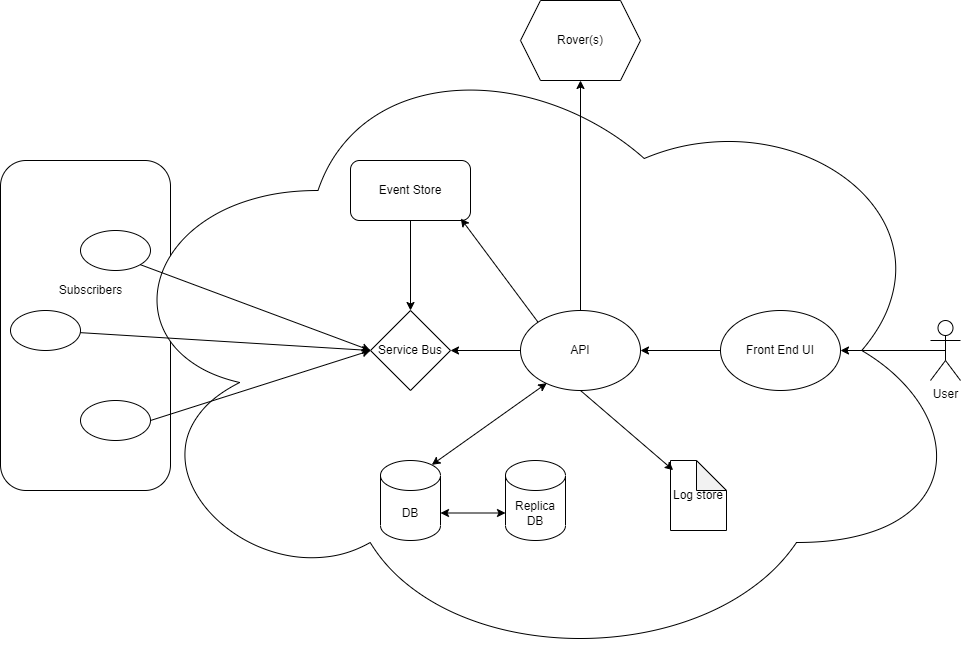

The diagram above was exported from draw.io. Its source (the exported page's mxGraphModel, read from the mxfile embedded in the PNG):
<mxGraphModel dx="1609" dy="1683" grid="1" gridSize="10" guides="1" tooltips="1" connect="1" arrows="1" fold="1" page="1" pageScale="1" pageWidth="827" pageHeight="1169" math="0" shadow="0">
  <root>
    <mxCell id="0" />
    <mxCell id="1" parent="0" />
    <mxCell id="ujrtRqOZJIbCJja_QIq0-36" value="" style="rounded=1;whiteSpace=wrap;html=1;" vertex="1" parent="1">
      <mxGeometry x="-280" y="90" width="170" height="330" as="geometry" />
    </mxCell>
    <mxCell id="ujrtRqOZJIbCJja_QIq0-14" value="" style="ellipse;shape=cloud;whiteSpace=wrap;html=1;" vertex="1" parent="1">
      <mxGeometry x="-180" y="-40" width="870" height="640" as="geometry" />
    </mxCell>
    <mxCell id="ujrtRqOZJIbCJja_QIq0-1" value="DB" style="shape=cylinder3;whiteSpace=wrap;html=1;boundedLbl=1;backgroundOutline=1;size=15;" vertex="1" parent="1">
      <mxGeometry x="100" y="390" width="60" height="80" as="geometry" />
    </mxCell>
    <mxCell id="ujrtRqOZJIbCJja_QIq0-2" value="API" style="ellipse;whiteSpace=wrap;html=1;" vertex="1" parent="1">
      <mxGeometry x="240" y="240" width="120" height="80" as="geometry" />
    </mxCell>
    <mxCell id="ujrtRqOZJIbCJja_QIq0-4" value="Service Bus" style="rhombus;whiteSpace=wrap;html=1;" vertex="1" parent="1">
      <mxGeometry x="90" y="240" width="80" height="80" as="geometry" />
    </mxCell>
    <mxCell id="ujrtRqOZJIbCJja_QIq0-5" value="Event Store" style="rounded=1;whiteSpace=wrap;html=1;" vertex="1" parent="1">
      <mxGeometry x="70" y="90" width="120" height="60" as="geometry" />
    </mxCell>
    <mxCell id="ujrtRqOZJIbCJja_QIq0-7" value="Rover(s)" style="shape=hexagon;perimeter=hexagonPerimeter2;whiteSpace=wrap;html=1;fixedSize=1;" vertex="1" parent="1">
      <mxGeometry x="240" y="-70" width="120" height="80" as="geometry" />
    </mxCell>
    <mxCell id="ujrtRqOZJIbCJja_QIq0-8" value="Front End UI" style="ellipse;whiteSpace=wrap;html=1;" vertex="1" parent="1">
      <mxGeometry x="440" y="240" width="120" height="80" as="geometry" />
    </mxCell>
    <mxCell id="ujrtRqOZJIbCJja_QIq0-9" value="User&lt;br&gt;" style="shape=umlActor;verticalLabelPosition=bottom;verticalAlign=top;html=1;outlineConnect=0;" vertex="1" parent="1">
      <mxGeometry x="650" y="250" width="30" height="60" as="geometry" />
    </mxCell>
    <mxCell id="ujrtRqOZJIbCJja_QIq0-10" value="" style="endArrow=classic;html=1;rounded=0;exitX=0.5;exitY=0.5;exitDx=0;exitDy=0;exitPerimeter=0;entryX=1;entryY=0.5;entryDx=0;entryDy=0;" edge="1" parent="1" source="ujrtRqOZJIbCJja_QIq0-9" target="ujrtRqOZJIbCJja_QIq0-8">
      <mxGeometry width="50" height="50" relative="1" as="geometry">
        <mxPoint x="380" y="290" as="sourcePoint" />
        <mxPoint x="430" y="240" as="targetPoint" />
      </mxGeometry>
    </mxCell>
    <mxCell id="ujrtRqOZJIbCJja_QIq0-13" value="" style="endArrow=classic;html=1;rounded=0;exitX=0;exitY=0.5;exitDx=0;exitDy=0;entryX=1;entryY=0.5;entryDx=0;entryDy=0;" edge="1" parent="1" source="ujrtRqOZJIbCJja_QIq0-8" target="ujrtRqOZJIbCJja_QIq0-2">
      <mxGeometry width="50" height="50" relative="1" as="geometry">
        <mxPoint x="380" y="290" as="sourcePoint" />
        <mxPoint x="430" y="240" as="targetPoint" />
      </mxGeometry>
    </mxCell>
    <mxCell id="ujrtRqOZJIbCJja_QIq0-16" value="" style="endArrow=classic;html=1;rounded=0;entryX=1;entryY=0.5;entryDx=0;entryDy=0;exitX=0;exitY=0.5;exitDx=0;exitDy=0;" edge="1" parent="1" source="ujrtRqOZJIbCJja_QIq0-2" target="ujrtRqOZJIbCJja_QIq0-4">
      <mxGeometry width="50" height="50" relative="1" as="geometry">
        <mxPoint x="270" y="290" as="sourcePoint" />
        <mxPoint x="320" y="240" as="targetPoint" />
      </mxGeometry>
    </mxCell>
    <mxCell id="ujrtRqOZJIbCJja_QIq0-19" value="" style="endArrow=classic;html=1;rounded=0;exitX=0.5;exitY=0;exitDx=0;exitDy=0;entryX=0.5;entryY=1;entryDx=0;entryDy=0;" edge="1" parent="1" source="ujrtRqOZJIbCJja_QIq0-2" target="ujrtRqOZJIbCJja_QIq0-7">
      <mxGeometry width="50" height="50" relative="1" as="geometry">
        <mxPoint x="270" y="290" as="sourcePoint" />
        <mxPoint x="320" y="240" as="targetPoint" />
      </mxGeometry>
    </mxCell>
    <mxCell id="ujrtRqOZJIbCJja_QIq0-20" value="" style="endArrow=classic;html=1;rounded=0;exitX=0.5;exitY=1;exitDx=0;exitDy=0;entryX=0.5;entryY=0;entryDx=0;entryDy=0;" edge="1" parent="1" source="ujrtRqOZJIbCJja_QIq0-5" target="ujrtRqOZJIbCJja_QIq0-4">
      <mxGeometry width="50" height="50" relative="1" as="geometry">
        <mxPoint x="270" y="90" as="sourcePoint" />
        <mxPoint x="320" y="40" as="targetPoint" />
      </mxGeometry>
    </mxCell>
    <mxCell id="ujrtRqOZJIbCJja_QIq0-21" value="" style="ellipse;whiteSpace=wrap;html=1;" vertex="1" parent="1">
      <mxGeometry x="-200" y="160" width="70" height="40" as="geometry" />
    </mxCell>
    <mxCell id="ujrtRqOZJIbCJja_QIq0-22" value="" style="ellipse;whiteSpace=wrap;html=1;" vertex="1" parent="1">
      <mxGeometry x="-270" y="240" width="70" height="40" as="geometry" />
    </mxCell>
    <mxCell id="ujrtRqOZJIbCJja_QIq0-27" value="" style="ellipse;whiteSpace=wrap;html=1;" vertex="1" parent="1">
      <mxGeometry x="-200" y="330" width="70" height="40" as="geometry" />
    </mxCell>
    <mxCell id="ujrtRqOZJIbCJja_QIq0-28" value="" style="endArrow=classic;html=1;rounded=0;entryX=0;entryY=0.5;entryDx=0;entryDy=0;" edge="1" parent="1" source="ujrtRqOZJIbCJja_QIq0-22" target="ujrtRqOZJIbCJja_QIq0-4">
      <mxGeometry width="50" height="50" relative="1" as="geometry">
        <mxPoint x="20" y="310" as="sourcePoint" />
        <mxPoint x="70" y="260" as="targetPoint" />
      </mxGeometry>
    </mxCell>
    <mxCell id="ujrtRqOZJIbCJja_QIq0-31" value="" style="endArrow=classic;html=1;rounded=0;entryX=0;entryY=0.5;entryDx=0;entryDy=0;exitX=1;exitY=0.5;exitDx=0;exitDy=0;" edge="1" parent="1" source="ujrtRqOZJIbCJja_QIq0-27" target="ujrtRqOZJIbCJja_QIq0-4">
      <mxGeometry width="50" height="50" relative="1" as="geometry">
        <mxPoint x="-220" y="460" as="sourcePoint" />
        <mxPoint x="-170" y="410" as="targetPoint" />
      </mxGeometry>
    </mxCell>
    <mxCell id="ujrtRqOZJIbCJja_QIq0-32" value="" style="endArrow=classic;html=1;rounded=0;exitX=1;exitY=1;exitDx=0;exitDy=0;entryX=0;entryY=0.5;entryDx=0;entryDy=0;" edge="1" parent="1" source="ujrtRqOZJIbCJja_QIq0-21" target="ujrtRqOZJIbCJja_QIq0-4">
      <mxGeometry width="50" height="50" relative="1" as="geometry">
        <mxPoint x="20" y="310" as="sourcePoint" />
        <mxPoint x="80" y="260" as="targetPoint" />
      </mxGeometry>
    </mxCell>
    <mxCell id="ujrtRqOZJIbCJja_QIq0-33" value="Subscribers" style="text;html=1;align=center;verticalAlign=middle;resizable=0;points=[];autosize=1;strokeColor=none;fillColor=none;" vertex="1" parent="1">
      <mxGeometry x="-230" y="210" width="80" height="20" as="geometry" />
    </mxCell>
    <mxCell id="ujrtRqOZJIbCJja_QIq0-37" value="" style="endArrow=classic;html=1;rounded=0;entryX=0.919;entryY=0.967;entryDx=0;entryDy=0;entryPerimeter=0;exitX=0;exitY=0;exitDx=0;exitDy=0;" edge="1" parent="1" source="ujrtRqOZJIbCJja_QIq0-2" target="ujrtRqOZJIbCJja_QIq0-5">
      <mxGeometry width="50" height="50" relative="1" as="geometry">
        <mxPoint x="350" y="310" as="sourcePoint" />
        <mxPoint x="400" y="260" as="targetPoint" />
      </mxGeometry>
    </mxCell>
    <mxCell id="ujrtRqOZJIbCJja_QIq0-38" value="Replica DB" style="shape=cylinder3;whiteSpace=wrap;html=1;boundedLbl=1;backgroundOutline=1;size=15;" vertex="1" parent="1">
      <mxGeometry x="225" y="390" width="60" height="80" as="geometry" />
    </mxCell>
    <mxCell id="ujrtRqOZJIbCJja_QIq0-39" value="" style="endArrow=classic;startArrow=classic;html=1;rounded=0;exitX=1;exitY=0;exitDx=0;exitDy=52.5;exitPerimeter=0;entryX=0;entryY=0;entryDx=0;entryDy=52.5;entryPerimeter=0;" edge="1" parent="1" source="ujrtRqOZJIbCJja_QIq0-1" target="ujrtRqOZJIbCJja_QIq0-38">
      <mxGeometry width="50" height="50" relative="1" as="geometry">
        <mxPoint x="330" y="310" as="sourcePoint" />
        <mxPoint x="380" y="260" as="targetPoint" />
      </mxGeometry>
    </mxCell>
    <mxCell id="ujrtRqOZJIbCJja_QIq0-40" value="" style="endArrow=classic;startArrow=classic;html=1;rounded=0;entryX=0.219;entryY=0.908;entryDx=0;entryDy=0;entryPerimeter=0;exitX=0.855;exitY=0;exitDx=0;exitDy=4.35;exitPerimeter=0;" edge="1" parent="1" source="ujrtRqOZJIbCJja_QIq0-1" target="ujrtRqOZJIbCJja_QIq0-2">
      <mxGeometry width="50" height="50" relative="1" as="geometry">
        <mxPoint x="90" y="300" as="sourcePoint" />
        <mxPoint x="140" y="250" as="targetPoint" />
      </mxGeometry>
    </mxCell>
    <mxCell id="ujrtRqOZJIbCJja_QIq0-42" value="Log store" style="shape=note;whiteSpace=wrap;html=1;backgroundOutline=1;darkOpacity=0.05;" vertex="1" parent="1">
      <mxGeometry x="390" y="390" width="56" height="70" as="geometry" />
    </mxCell>
    <mxCell id="ujrtRqOZJIbCJja_QIq0-43" value="" style="endArrow=classic;html=1;rounded=0;exitX=0.5;exitY=1;exitDx=0;exitDy=0;entryX=0.048;entryY=0.138;entryDx=0;entryDy=0;entryPerimeter=0;" edge="1" parent="1" source="ujrtRqOZJIbCJja_QIq0-2" target="ujrtRqOZJIbCJja_QIq0-42">
      <mxGeometry width="50" height="50" relative="1" as="geometry">
        <mxPoint x="350" y="370" as="sourcePoint" />
        <mxPoint x="400" y="320" as="targetPoint" />
      </mxGeometry>
    </mxCell>
  </root>
</mxGraphModel>